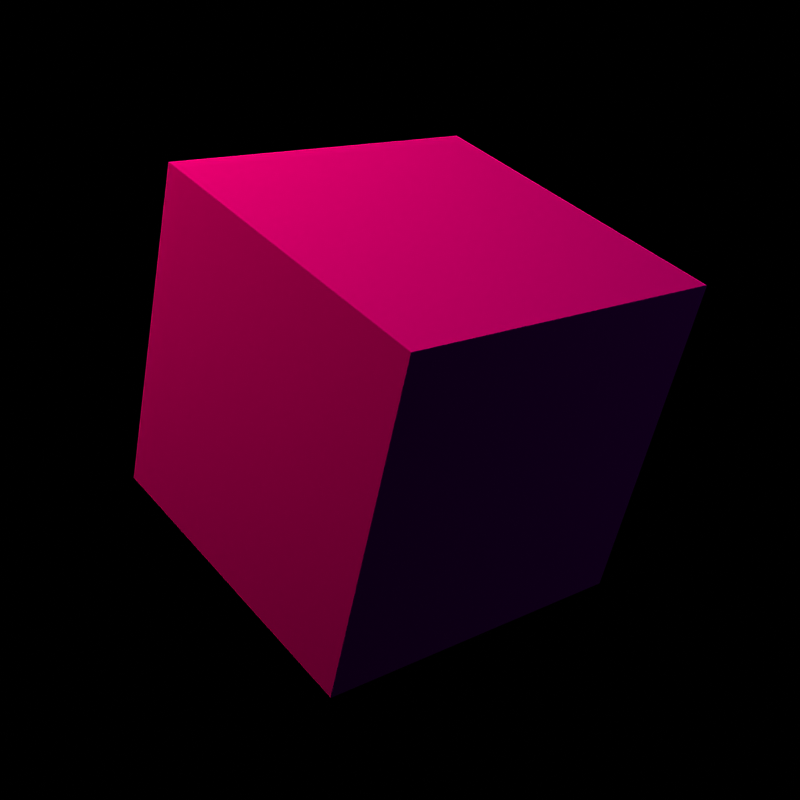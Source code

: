 # Source: textured_cube.blend  (saved by Blender 4.4.32; exported with 4.5.12 LTS)
import bpy
from mathutils import Matrix  # noqa: F401  (used for matrix-valued properties, if any)

bpy.ops.wm.read_factory_settings(use_empty=True)
scene = bpy.context.scene
scene.name = 'Scene'

# ---- collections
col_camera = bpy.data.collections.new('camera'); scene.collection.children.link(col_camera)
col_reference = bpy.data.collections.new('reference'); scene.collection.children.link(col_reference)
col_stuff = bpy.data.collections.new('stuff'); scene.collection.children.link(col_stuff)

# ---- images (referenced by path relative to the original .blend; pixels are not part of the script)
import os
ASSET_DIR = os.environ.get("B2B_ASSET_DIR", "")  # directory of the original .blend (textures are referenced by path, not embedded)
HERE = os.path.dirname(os.path.abspath(__file__))  # packed textures are extracted next to this script under _unpacked/

def load_image(name, relpath, width, height, colorspace="sRGB"):
    """Load a texture the original file referenced (path relative to the .blend, or extracted next to this script)."""
    p = next((c for c in (os.path.join(HERE, relpath), os.path.join(ASSET_DIR, relpath)) if relpath and os.path.exists(c)), "")
    if p:
        img = bpy.data.images.load(p, check_existing=True)
        img.name = name
    else:  # same state as the original file: an image datablock whose file is absent (Cycles renders it pink)
        img = bpy.data.images.new(name, width, height)
        img.source = "FILE"
        img.filepath = "//" + (relpath or name)
    img.colorspace_settings.name = colorspace
    return img
img_uv_checkerboard_png = load_image('uv_checkerboard.png', 'uv_checkerboard.png', 1024, 1024, 'sRGB')

# ---- materials (node trees are filled in below, after node groups)
mat_material_002 = bpy.data.materials.new('Material.002')
mat_material = bpy.data.materials.new('Material')
mat_material_001 = bpy.data.materials.new('Material.001')

# ---- material node trees
mat_material_002.use_nodes = True; mat_material_002.node_tree.nodes.clear()
_N = mat_material_002.node_tree.nodes; _L = mat_material_002.node_tree.links
n0 = _N.new('ShaderNodeBsdfPrincipled'); n0.name = 'Principled BSDF'; n0.location = (10, 300)
n0.inputs[13].default_value = 0.0
n1 = _N.new('ShaderNodeOutputMaterial'); n1.name = 'Material Output'; n1.location = (300, 300)
n2 = _N.new('ShaderNodeTexImage'); n2.name = 'Image Texture'; n2.location = (-321, 243)
n2.image = img_uv_checkerboard_png
_L.new(n0.outputs[0], n1.inputs[0])
_L.new(n2.outputs[0], n0.inputs[0])
n1.is_active_output = True
mat_material.use_nodes = True; mat_material.node_tree.nodes.clear()
_N = mat_material.node_tree.nodes; _L = mat_material.node_tree.links
n0 = _N.new('ShaderNodeOutputMaterial'); n0.name = 'Material Output'; n0.location = (300, 300)
n1 = _N.new('ShaderNodeEmission'); n1.name = 'Emission'; n1.location = (10, 300)
n1.inputs[0].default_value = (1.0, 0.7316, 0.4352, 1.0)
n1.inputs[1].default_value = 100.0
_L.new(n1.outputs[0], n0.inputs[0])
n0.is_active_output = True
mat_material_001.use_nodes = True; mat_material_001.node_tree.nodes.clear()
_N = mat_material_001.node_tree.nodes; _L = mat_material_001.node_tree.links
n0 = _N.new('ShaderNodeOutputMaterial'); n0.name = 'Material Output'; n0.location = (300, 300)
n1 = _N.new('ShaderNodeEmission'); n1.name = 'Emission'; n1.location = (10, 300)
n1.inputs[0].default_value = (0.62, 0.9278, 1.0, 1.0)
n1.inputs[1].default_value = 4.0
_L.new(n1.outputs[0], n0.inputs[0])
n0.is_active_output = True

# ---- world
world_world = bpy.data.worlds.new('World'); scene.world = world_world
world_world.use_nodes = True; world_world.node_tree.nodes.clear()
_N = world_world.node_tree.nodes; _L = world_world.node_tree.links
n0 = _N.new('ShaderNodeOutputWorld'); n0.name = 'World Output'; n0.location = (300, 300)
n1 = _N.new('ShaderNodeBackground'); n1.name = 'Background'; n1.location = (10, 300)
n1.inputs[0].default_value = (0.05088, 0.05088, 0.05088, 1.0)
n1.inputs[1].default_value = 0.0
_L.new(n1.outputs[0], n0.inputs[0])
n0.is_active_output = True
world_world.color = (0.05088, 0.05088, 0.05088)
world_world.use_sun_shadow = False
world_world.sun_shadow_jitter_overblur = 0.0

# ---- cameras
cam_camera_001 = bpy.data.cameras.new('Camera.001')
cam_camera_001.sensor_fit = 'VERTICAL'
cam_camera_001.lens = 38.06
cam_camera_001.lens_unit = 'FOV'

# ---- meshes
me_cube = bpy.data.meshes.new('Cube')
me_cube.from_pydata([(-1.0, -1.0, -1.0), (-1.0, -1.0, 1.0), (-1.0, 1.0, -1.0), (-1.0, 1.0, 1.0), (1.0, -1.0, -1.0), (1.0, -1.0, 1.0), (1.0, 1.0, -1.0), (1.0, 1.0, 1.0)], [], [(0, 1, 3, 2), (2, 3, 7, 6), (6, 7, 5, 4), (4, 5, 1, 0), (2, 6, 4, 0), (7, 3, 1, 5)])
_uv = me_cube.uv_layers.new(name='UVMap')
_uv.uv.foreach_set('vector', [0.375, 0.0, 0.625, 0.0, 0.625, 0.25, 0.375, 0.25, 0.375, 0.25, 0.625, 0.25, 0.625, 0.5, 0.375, 0.5, 0.375, 0.5, 0.625, 0.5, 0.625, 0.75, 0.375, 0.75, 0.375, 0.75, 0.625, 0.75, 0.625, 1.0, 0.375, 1.0, 0.125, 0.5, 0.375, 0.5, 0.375, 0.75, 0.125, 0.75, 0.625, 0.5, 0.875, 0.5, 0.875, 0.75, 0.625, 0.75])
me_cube.materials.append(mat_material_002)
me_cube.update()
me_plane = bpy.data.meshes.new('Plane')
me_plane.from_pydata([(-1.0, -1.0, 0.0), (1.0, -1.0, 0.0), (-1.0, 1.0, 0.0), (1.0, 1.0, 0.0)], [], [(0, 1, 3, 2)])
_uv = me_plane.uv_layers.new(name='UVMap')
_uv.uv.foreach_set('vector', [0.0, 0.0, 1.0, 0.0, 1.0, 1.0, 0.0, 1.0])
me_plane.materials.append(mat_material)
me_plane.update()
me_plane_001 = bpy.data.meshes.new('Plane.001')
me_plane_001.from_pydata([(-1.0, -1.0, 0.0), (1.0, -1.0, 0.0), (-1.0, 1.0, 0.0), (1.0, 1.0, 0.0)], [], [(0, 1, 3, 2)])
_uv = me_plane_001.uv_layers.new(name='UVMap')
_uv.uv.foreach_set('vector', [0.0, 0.0, 1.0, 0.0, 1.0, 1.0, 0.0, 1.0])
me_plane_001.materials.append(mat_material_001)
me_plane_001.update()

# ---- objects
ob_camera = bpy.data.objects.new('Camera', cam_camera_001)
ob_cube = bpy.data.objects.new('Cube', me_cube)
ob_plane = bpy.data.objects.new('Plane', me_plane)
ob_plane_001 = bpy.data.objects.new('Plane.001', me_plane_001)

# ---- transforms, parenting, visibility, modifiers, constraints
ob_camera.location = (0.0, -7.0, 1.5)
ob_camera.rotation_euler = (1.571, 0.0, 0.0)
ob_cube.location = (0.0, 0.0, 1.566)
ob_cube.rotation_euler = (0.5466, -0.197, 6.961)
ob_plane.location = (-9.442, -2.372, 12.8)
ob_plane.rotation_euler = (2.338, -0.4405, 7.511)
ob_plane.scale = (1.467, 1.467, 1.467)
ob_plane_001.location = (18.05, -3.882, 5.456)
ob_plane_001.rotation_euler = (1.709, 0.5373, 4.578)
ob_plane_001.scale = (3.173, 3.173, 3.173)

# ---- collection membership
col_camera.objects.link(ob_camera)
col_stuff.objects.link(ob_cube)
col_stuff.objects.link(ob_plane)
col_stuff.objects.link(ob_plane_001)

# ---- scene / render settings (as saved in the file)
scene.camera = ob_camera
scene.frame_start = 1; scene.frame_end = 250; scene.frame_set(1)
scene.render.engine = 'CYCLES'
scene.render.image_settings.color_mode = 'RGB'
scene.render.image_settings.quality = 100
scene.render.resolution_x = 1080
scene.render.resolution_percentage = 50
scene.cycles.use_denoising = False
scene.cycles.use_light_tree = False
scene.eevee.ray_tracing_options.trace_max_roughness = 0.0
scene.view_settings.view_transform = 'Raw'
bpy.context.view_layer.update()
